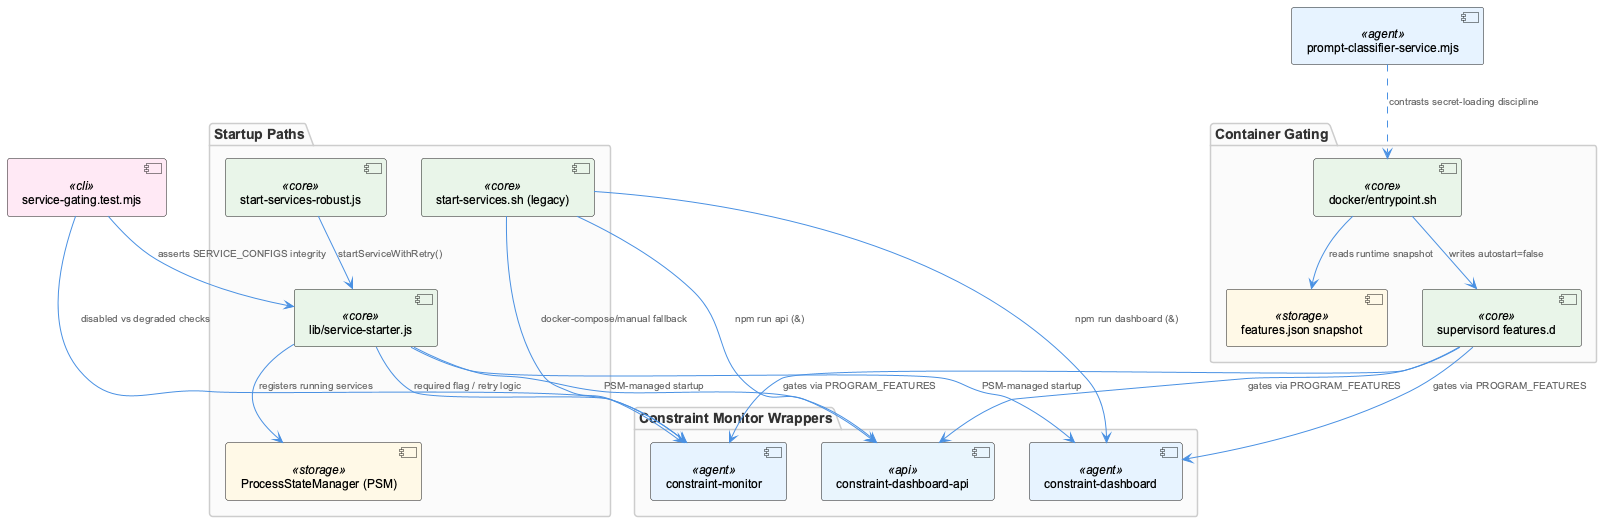

The diagram above was rendered by PlantUML. Its source (embedded in the PNG):
@startuml
!include /Users/Q284340/Agentic/coding/docs/puml/_standard-style.puml

package "Container Gating" {
  component "docker/entrypoint.sh" as entrypoint <<core>>
  component "features.json snapshot" as snapshot <<storage>>
  component "supervisord features.d" as supervisord <<core>>
}

package "Startup Paths" {
  component "start-services.sh (legacy)" as legacy <<core>>
  component "start-services-robust.js" as robust <<core>>
  component "lib/service-starter.js" as starter <<core>>
  component "ProcessStateManager (PSM)" as psm <<storage>>
}

package "Constraint Monitor Wrappers" {
  component "constraint-monitor" as cm <<agent>>
  component "constraint-dashboard" as dash <<agent>>
  component "constraint-dashboard-api" as api <<api>>
}

component "service-gating.test.mjs" as tests <<cli>>
component "prompt-classifier-service.mjs" as classifier <<agent>>

entrypoint --> snapshot : "reads runtime snapshot"
entrypoint --> supervisord : "writes autostart=false"
supervisord --> cm : "gates via PROGRAM_FEATURES"
supervisord --> dash : "gates via PROGRAM_FEATURES"
supervisord --> api : "gates via PROGRAM_FEATURES"

legacy --> cm : "docker-compose/manual fallback"
legacy --> dash : "npm run dashboard (&)"
legacy --> api : "npm run api (&)"

robust --> starter : "startServiceWithRetry()"
starter --> psm : "registers running services"
starter --> cm : "required flag / retry logic"
starter --> dash : "PSM-managed startup"
starter --> api : "PSM-managed startup"

tests --> starter : "asserts SERVICE_CONFIGS integrity"
tests --> cm : "disabled vs degraded checks"

classifier ..> entrypoint : "contrasts secret-loading discipline"

@enduml